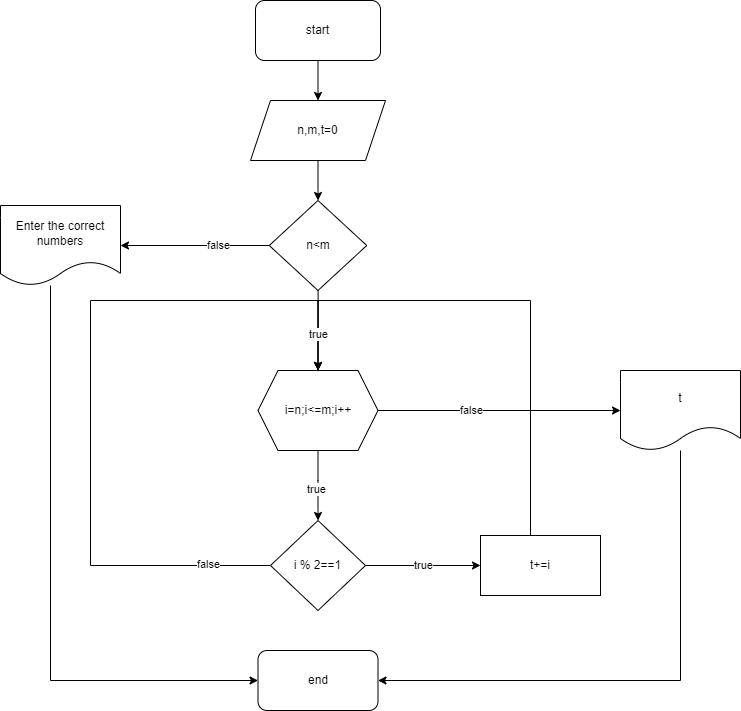

The diagram above was exported from draw.io. Its source (the exported page's mxGraphModel, read from the mxfile embedded in the PNG):
<mxGraphModel dx="1422" dy="762" grid="1" gridSize="10" guides="1" tooltips="1" connect="1" arrows="1" fold="1" page="1" pageScale="1" pageWidth="850" pageHeight="1100" math="0" shadow="0">
  <root>
    <mxCell id="0" />
    <mxCell id="1" parent="0" />
    <mxCell id="wNi3lRsvz9Xk03X2XbqK-67" style="edgeStyle=orthogonalEdgeStyle;rounded=0;orthogonalLoop=1;jettySize=auto;html=1;" edge="1" parent="1" source="wNi3lRsvz9Xk03X2XbqK-58" target="wNi3lRsvz9Xk03X2XbqK-59">
      <mxGeometry relative="1" as="geometry" />
    </mxCell>
    <mxCell id="wNi3lRsvz9Xk03X2XbqK-58" value="start" style="rounded=1;whiteSpace=wrap;html=1;" vertex="1" parent="1">
      <mxGeometry x="305" y="10" width="125" height="60" as="geometry" />
    </mxCell>
    <mxCell id="wNi3lRsvz9Xk03X2XbqK-68" style="edgeStyle=orthogonalEdgeStyle;rounded=0;orthogonalLoop=1;jettySize=auto;html=1;entryX=0.5;entryY=0;entryDx=0;entryDy=0;" edge="1" parent="1" source="wNi3lRsvz9Xk03X2XbqK-59" target="wNi3lRsvz9Xk03X2XbqK-60">
      <mxGeometry relative="1" as="geometry" />
    </mxCell>
    <mxCell id="wNi3lRsvz9Xk03X2XbqK-59" value="n,m,t=0" style="shape=parallelogram;perimeter=parallelogramPerimeter;whiteSpace=wrap;html=1;fixedSize=1;" vertex="1" parent="1">
      <mxGeometry x="300" y="110" width="135" height="60" as="geometry" />
    </mxCell>
    <mxCell id="wNi3lRsvz9Xk03X2XbqK-74" style="edgeStyle=orthogonalEdgeStyle;rounded=0;orthogonalLoop=1;jettySize=auto;html=1;entryX=1;entryY=0.5;entryDx=0;entryDy=0;" edge="1" parent="1" source="wNi3lRsvz9Xk03X2XbqK-60" target="wNi3lRsvz9Xk03X2XbqK-61">
      <mxGeometry relative="1" as="geometry">
        <mxPoint x="170" y="265" as="targetPoint" />
        <Array as="points" />
      </mxGeometry>
    </mxCell>
    <mxCell id="wNi3lRsvz9Xk03X2XbqK-76" value="false" style="edgeLabel;html=1;align=center;verticalAlign=middle;resizable=0;points=[];" vertex="1" connectable="0" parent="wNi3lRsvz9Xk03X2XbqK-74">
      <mxGeometry x="-0.3176" y="-1" relative="1" as="geometry">
        <mxPoint as="offset" />
      </mxGeometry>
    </mxCell>
    <mxCell id="wNi3lRsvz9Xk03X2XbqK-83" style="edgeStyle=orthogonalEdgeStyle;rounded=0;orthogonalLoop=1;jettySize=auto;html=1;" edge="1" parent="1" source="wNi3lRsvz9Xk03X2XbqK-60">
      <mxGeometry relative="1" as="geometry">
        <mxPoint x="367.5" y="380" as="targetPoint" />
      </mxGeometry>
    </mxCell>
    <mxCell id="wNi3lRsvz9Xk03X2XbqK-60" value="n&amp;lt;m" style="rhombus;whiteSpace=wrap;html=1;" vertex="1" parent="1">
      <mxGeometry x="318.75" y="210" width="97.5" height="90" as="geometry" />
    </mxCell>
    <mxCell id="wNi3lRsvz9Xk03X2XbqK-92" style="edgeStyle=orthogonalEdgeStyle;rounded=0;orthogonalLoop=1;jettySize=auto;html=1;entryX=0;entryY=0.5;entryDx=0;entryDy=0;" edge="1" parent="1" source="wNi3lRsvz9Xk03X2XbqK-61" target="wNi3lRsvz9Xk03X2XbqK-75">
      <mxGeometry relative="1" as="geometry">
        <Array as="points">
          <mxPoint x="100" y="690" />
        </Array>
      </mxGeometry>
    </mxCell>
    <mxCell id="wNi3lRsvz9Xk03X2XbqK-61" value="Enter the correct numbers" style="shape=document;whiteSpace=wrap;html=1;boundedLbl=1;" vertex="1" parent="1">
      <mxGeometry x="50" y="215" width="120" height="80" as="geometry" />
    </mxCell>
    <mxCell id="wNi3lRsvz9Xk03X2XbqK-86" value="true" style="edgeStyle=orthogonalEdgeStyle;rounded=0;orthogonalLoop=1;jettySize=auto;html=1;entryX=0.5;entryY=0;entryDx=0;entryDy=0;" edge="1" parent="1" source="wNi3lRsvz9Xk03X2XbqK-62" target="wNi3lRsvz9Xk03X2XbqK-63">
      <mxGeometry x="0.1034" y="-2" relative="1" as="geometry">
        <mxPoint x="367.5" y="520" as="targetPoint" />
        <Array as="points">
          <mxPoint x="368" y="490" />
          <mxPoint x="368" y="490" />
        </Array>
        <mxPoint as="offset" />
      </mxGeometry>
    </mxCell>
    <mxCell id="wNi3lRsvz9Xk03X2XbqK-89" value="false" style="edgeStyle=orthogonalEdgeStyle;rounded=0;orthogonalLoop=1;jettySize=auto;html=1;entryX=0;entryY=0.5;entryDx=0;entryDy=0;" edge="1" parent="1" source="wNi3lRsvz9Xk03X2XbqK-62" target="wNi3lRsvz9Xk03X2XbqK-90">
      <mxGeometry x="-0.2371" relative="1" as="geometry">
        <mxPoint x="600" y="420" as="targetPoint" />
        <mxPoint as="offset" />
      </mxGeometry>
    </mxCell>
    <mxCell id="wNi3lRsvz9Xk03X2XbqK-62" value="i=n;i&amp;lt;=m;i++" style="shape=hexagon;perimeter=hexagonPerimeter2;whiteSpace=wrap;html=1;fixedSize=1;" vertex="1" parent="1">
      <mxGeometry x="307.5" y="380" width="120" height="80" as="geometry" />
    </mxCell>
    <mxCell id="wNi3lRsvz9Xk03X2XbqK-71" value="true" style="edgeStyle=orthogonalEdgeStyle;rounded=0;orthogonalLoop=1;jettySize=auto;html=1;entryX=0;entryY=0.5;entryDx=0;entryDy=0;" edge="1" parent="1" source="wNi3lRsvz9Xk03X2XbqK-63" target="wNi3lRsvz9Xk03X2XbqK-66">
      <mxGeometry relative="1" as="geometry" />
    </mxCell>
    <mxCell id="wNi3lRsvz9Xk03X2XbqK-81" style="edgeStyle=orthogonalEdgeStyle;rounded=0;orthogonalLoop=1;jettySize=auto;html=1;entryX=0.5;entryY=0;entryDx=0;entryDy=0;exitX=0;exitY=0.5;exitDx=0;exitDy=0;" edge="1" parent="1" source="wNi3lRsvz9Xk03X2XbqK-63" target="wNi3lRsvz9Xk03X2XbqK-62">
      <mxGeometry relative="1" as="geometry">
        <mxPoint x="310" y="570" as="sourcePoint" />
        <Array as="points">
          <mxPoint x="140" y="575" />
          <mxPoint x="140" y="310" />
          <mxPoint x="368" y="310" />
        </Array>
      </mxGeometry>
    </mxCell>
    <mxCell id="wNi3lRsvz9Xk03X2XbqK-88" value="false" style="edgeLabel;html=1;align=center;verticalAlign=middle;resizable=0;points=[];" vertex="1" connectable="0" parent="wNi3lRsvz9Xk03X2XbqK-81">
      <mxGeometry x="-0.8303" y="-2" relative="1" as="geometry">
        <mxPoint as="offset" />
      </mxGeometry>
    </mxCell>
    <mxCell id="wNi3lRsvz9Xk03X2XbqK-63" value="i % 2==1" style="rhombus;whiteSpace=wrap;html=1;" vertex="1" parent="1">
      <mxGeometry x="320" y="530" width="95" height="90" as="geometry" />
    </mxCell>
    <mxCell id="wNi3lRsvz9Xk03X2XbqK-77" style="edgeStyle=orthogonalEdgeStyle;rounded=0;orthogonalLoop=1;jettySize=auto;html=1;entryX=0.5;entryY=0;entryDx=0;entryDy=0;" edge="1" parent="1" source="wNi3lRsvz9Xk03X2XbqK-66" target="wNi3lRsvz9Xk03X2XbqK-62">
      <mxGeometry relative="1" as="geometry">
        <Array as="points">
          <mxPoint x="580" y="310" />
          <mxPoint x="368" y="310" />
        </Array>
      </mxGeometry>
    </mxCell>
    <mxCell id="wNi3lRsvz9Xk03X2XbqK-82" value="true" style="edgeLabel;html=1;align=center;verticalAlign=middle;resizable=0;points=[];" vertex="1" connectable="0" parent="wNi3lRsvz9Xk03X2XbqK-77">
      <mxGeometry x="0.799" y="-2" relative="1" as="geometry">
        <mxPoint x="2" y="16" as="offset" />
      </mxGeometry>
    </mxCell>
    <mxCell id="wNi3lRsvz9Xk03X2XbqK-66" value="t+=i" style="rounded=0;whiteSpace=wrap;html=1;" vertex="1" parent="1">
      <mxGeometry x="530" y="545" width="120" height="60" as="geometry" />
    </mxCell>
    <mxCell id="wNi3lRsvz9Xk03X2XbqK-75" value="end" style="rounded=1;whiteSpace=wrap;html=1;" vertex="1" parent="1">
      <mxGeometry x="307.5" y="660" width="120" height="60" as="geometry" />
    </mxCell>
    <mxCell id="wNi3lRsvz9Xk03X2XbqK-91" style="edgeStyle=orthogonalEdgeStyle;rounded=0;orthogonalLoop=1;jettySize=auto;html=1;entryX=1;entryY=0.5;entryDx=0;entryDy=0;" edge="1" parent="1" source="wNi3lRsvz9Xk03X2XbqK-90" target="wNi3lRsvz9Xk03X2XbqK-75">
      <mxGeometry relative="1" as="geometry">
        <Array as="points">
          <mxPoint x="730" y="690" />
        </Array>
      </mxGeometry>
    </mxCell>
    <mxCell id="wNi3lRsvz9Xk03X2XbqK-90" value="t" style="shape=document;whiteSpace=wrap;html=1;boundedLbl=1;" vertex="1" parent="1">
      <mxGeometry x="670" y="380" width="120" height="80" as="geometry" />
    </mxCell>
  </root>
</mxGraphModel>